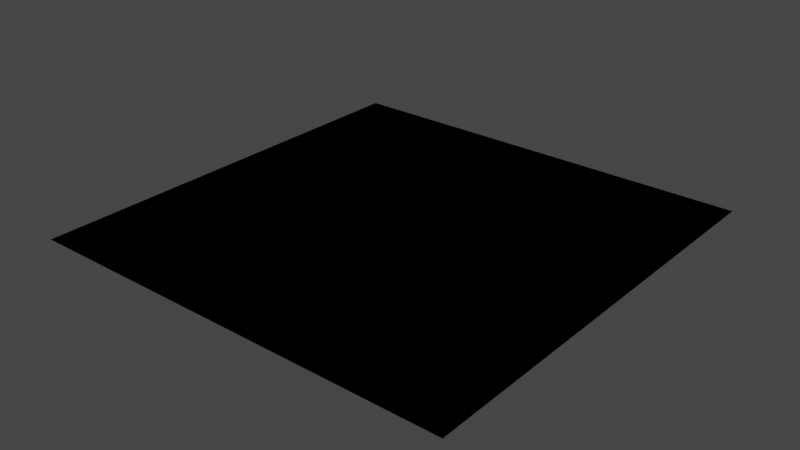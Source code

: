 # Source: untitled.blend  (saved by Blender 3.2.14; exported with 4.5.12 LTS)
import bpy
from mathutils import Matrix  # noqa: F401  (used for matrix-valued properties, if any)

bpy.ops.wm.read_factory_settings(use_empty=True)
scene = bpy.context.scene
scene.name = 'Scene'

# ---- world
world_world = bpy.data.worlds.new('World'); scene.world = world_world
world_world.use_nodes = True; world_world.node_tree.nodes.clear()
_N = world_world.node_tree.nodes; _L = world_world.node_tree.links
n0 = _N.new('ShaderNodeOutputWorld'); n0.name = 'World Output'; n0.location = (300, 300)
n1 = _N.new('ShaderNodeBackground'); n1.name = 'Background'; n1.location = (10, 300)
n1.inputs[0].default_value = (0.05088, 0.05088, 0.05088, 1.0)
_L.new(n1.outputs[0], n0.inputs[0])
n0.is_active_output = True
world_world.color = (0.05088, 0.05088, 0.05088)
world_world.use_sun_shadow = False
world_world.sun_shadow_jitter_overblur = 0.0

# ---- meshes
me_plane = bpy.data.meshes.new('Plane')
me_plane.from_pydata([(-1.0, -1.0, 0.0), (1.0, -1.0, 0.0), (-1.0, 1.0, 0.0), (1.0, 1.0, 0.0)], [], [(0, 1, 3, 2)])
_uv = me_plane.uv_layers.new(name='UVMap')
_uv.uv.foreach_set('vector', [0.0, 0.0, 1.0, 0.0, 1.0, 1.0, 0.0, 1.0])
me_plane.update()
me_plane_001 = bpy.data.meshes.new('Plane.001')
me_plane_001.from_pydata([(-1.0, -1.0, 0.0), (1.0, -1.0, 0.0), (-1.0, 1.0, 0.0), (1.0, 1.0, 0.0)], [], [(0, 1, 3, 2)])
_uv = me_plane_001.uv_layers.new(name='UVMap')
_uv.uv.foreach_set('vector', [0.0, 0.0, 1.0, 0.0, 1.0, 1.0, 0.0, 1.0])
me_plane_001.update()
me_plane_002 = bpy.data.meshes.new('Plane.002')
me_plane_002.from_pydata([(-1.0, -1.0, 0.0), (1.0, -1.0, 0.0), (-1.0, 1.0, 0.0), (1.0, 1.0, 0.0)], [], [(0, 1, 3, 2)])
_uv = me_plane_002.uv_layers.new(name='UVMap')
_uv.uv.foreach_set('vector', [0.0, 0.0, 1.0, 0.0, 1.0, 1.0, 0.0, 1.0])
me_plane_002.update()
me_plane_003 = bpy.data.meshes.new('Plane.003')
me_plane_003.from_pydata([(-1.0, -1.0, 0.0), (1.0, -1.0, 0.0), (-1.0, 1.0, 0.0), (1.0, 1.0, 0.0)], [], [(0, 1, 3, 2)])
_uv = me_plane_003.uv_layers.new(name='UVMap')
_uv.uv.foreach_set('vector', [0.0, 0.0, 1.0, 0.0, 1.0, 1.0, 0.0, 1.0])
me_plane_003.update()
me_plane_004 = bpy.data.meshes.new('Plane.004')
me_plane_004.from_pydata([(-1.0, -1.0, 0.0), (1.0, -1.0, 0.0), (-1.0, 1.0, 0.0), (1.0, 1.0, 0.0)], [], [(0, 1, 3, 2)])
_uv = me_plane_004.uv_layers.new(name='UVMap')
_uv.uv.foreach_set('vector', [0.0, 0.0, 1.0, 0.0, 1.0, 1.0, 0.0, 1.0])
me_plane_004.update()
me_plane_005 = bpy.data.meshes.new('Plane.005')
me_plane_005.from_pydata([(-1.0, -1.0, 0.0), (1.0, -1.0, 0.0), (-1.0, 1.0, 0.0), (1.0, 1.0, 0.0)], [], [(0, 1, 3, 2)])
_uv = me_plane_005.uv_layers.new(name='UVMap')
_uv.uv.foreach_set('vector', [0.0, 0.0, 1.0, 0.0, 1.0, 1.0, 0.0, 1.0])
me_plane_005.update()

# ---- objects
ob_a_002 = bpy.data.objects.new('a.002', me_plane)
ob_a_001 = bpy.data.objects.new('a.001', me_plane_001)
ob_a = bpy.data.objects.new('a', me_plane_002)
ob_a_003 = bpy.data.objects.new('a.003', me_plane_003)
ob_a_004 = bpy.data.objects.new('a.004', me_plane_004)
ob_a_005 = bpy.data.objects.new('a.005', me_plane_005)

# ---- transforms, parenting, visibility, modifiers, constraints
ob_a_002.location = (1.0, -1.0, 6.0)
ob_a_001.location = (1.0, -1.0, 6.0)
ob_a.location = (1.0, -1.0, 6.0)
ob_a_003.location = (1.0, -1.0, 6.0)
ob_a_004.location = (1.0, -1.0, 6.0)
ob_a_005.location = (1.0, -1.0, 6.0)

# ---- collection membership
scene.collection.objects.link(ob_a_002)
scene.collection.objects.link(ob_a_001)
scene.collection.objects.link(ob_a)
scene.collection.objects.link(ob_a_003)
scene.collection.objects.link(ob_a_004)
scene.collection.objects.link(ob_a_005)

# ---- scene / render settings (as saved in the file)
scene.frame_start = 1; scene.frame_end = 250; scene.frame_set(1)
scene.render.engine = 'BLENDER_EEVEE_NEXT'
scene.cycles.sampling_pattern = 'TABULATED_SOBOL'
scene.cycles.use_light_tree = False
scene.view_settings.view_transform = 'Filmic'
bpy.context.view_layer.update()

# ---- added for rendering (the .blend has no active camera and no usable light): camera, sun
cam_auto = bpy.data.cameras.new('AutoCamera')
cam_auto.lens = 50.0
cam_auto.sensor_width = 36.0
cam_auto.clip_end = 1000.0
ob_auto_camera = bpy.data.objects.new('AutoCamera', cam_auto)
scene.collection.objects.link(ob_auto_camera)
ob_auto_camera.location = (3.61693, -4.14032, 8.09354)
ob_auto_camera.rotation_euler = (1.09748, -7.21219e-08, 0.694738)
scene.camera = ob_auto_camera
light_auto_sun = bpy.data.lights.new('AutoSun', 'SUN')
light_auto_sun.energy = 3.0
light_auto_sun.angle = 0.0523599
ob_auto_sun = bpy.data.objects.new('AutoSun', light_auto_sun)
scene.collection.objects.link(ob_auto_sun)
ob_auto_sun.rotation_euler = (0.872665, 0.174533, 0.523599)
bpy.context.view_layer.update()
